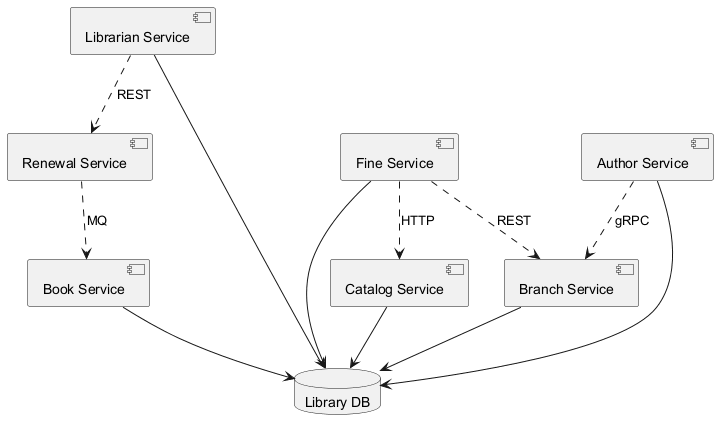

The diagram above was rendered by PlantUML. Its source (embedded in the PNG):
@startuml
skinparam backgroundColor #FFFFFF
skinparam classBackgroundColor #E8F4FA
skinparam classBorderColor #2C7DA0
component "Renewal Service" as C_RenewalService
component "Librarian Service" as C_LibrarianService
component "Book Service" as C_BookService
component "Catalog Service" as C_CatalogService
component "Author Service" as C_AuthorService
component "Fine Service" as C_FineService
component "Branch Service" as C_BranchService
database "Library DB" as DB_library
C_LibrarianService --> DB_library
C_BookService --> DB_library
C_CatalogService --> DB_library
C_AuthorService --> DB_library
C_FineService --> DB_library
C_BranchService --> DB_library
C_AuthorService ..> C_BranchService : gRPC
C_LibrarianService ..> C_RenewalService : REST
C_FineService ..> C_CatalogService : HTTP
C_RenewalService ..> C_BookService : MQ
C_FineService ..> C_BranchService : REST
@enduml